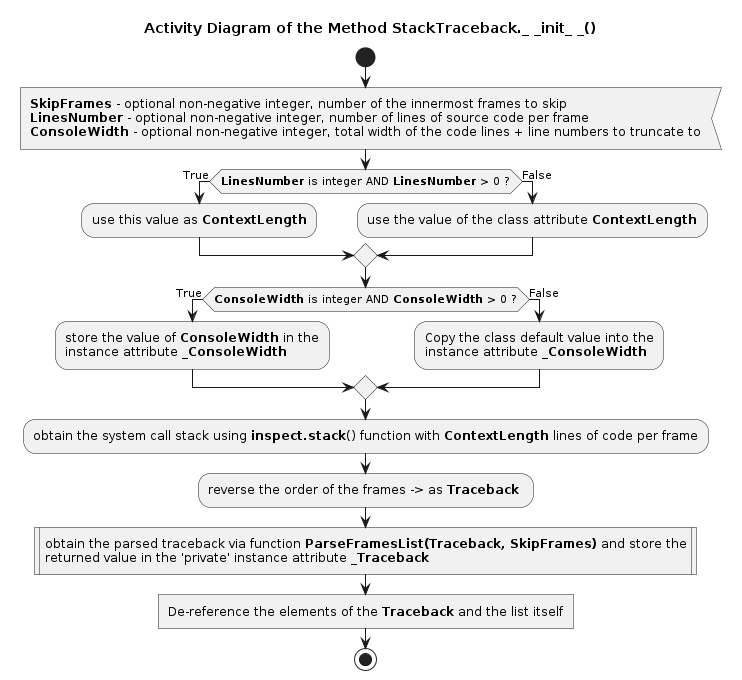

The diagram above was rendered by PlantUML. Its source (embedded in the PNG):
@startuml traceback_stacktraceback_init

title Activity Diagram of the Method StackTraceback._ _init_ _()

start

:<b>SkipFrames</b> - optional non-negative integer, number of the innermost frames to skip
<b>LinesNumber</b> - optional non-negative integer, number of lines of source code per frame
<b>ConsoleWidth</b> - optional non-negative integer, total width of the code lines + line numbers to truncate to<

if (<b>LinesNumber</b> is integer AND <b>LinesNumber</b> > 0 ?) then (True)
    :use this value as <b>ContextLength</b>;
else (False)
    :use the value of the class attribute <b>ContextLength</b>;
endif

if (<b>ConsoleWidth</b> is integer AND <b>ConsoleWidth</b> > 0 ?) then (True)
    :store the value of <b>ConsoleWidth</b> in the\ninstance attribute <b>_ConsoleWidth</b>;
else (False)
    :Copy the class default value into the\ninstance attribute <b>_ConsoleWidth</b>;
endif

:obtain the system call stack using <b>inspect.stack</b>() function with <b>ContextLength</b> lines of code per frame;

:reverse the order of the frames -> as <b>Traceback</b> ;

:obtain the parsed traceback via function <b>ParseFramesList(Traceback, SkipFrames)</b> and store the\nreturned value in the 'private' instance attribute <b>_Traceback</b>|

:De-reference the elements of the <b>Traceback</b> and the list itself]

stop

@enduml